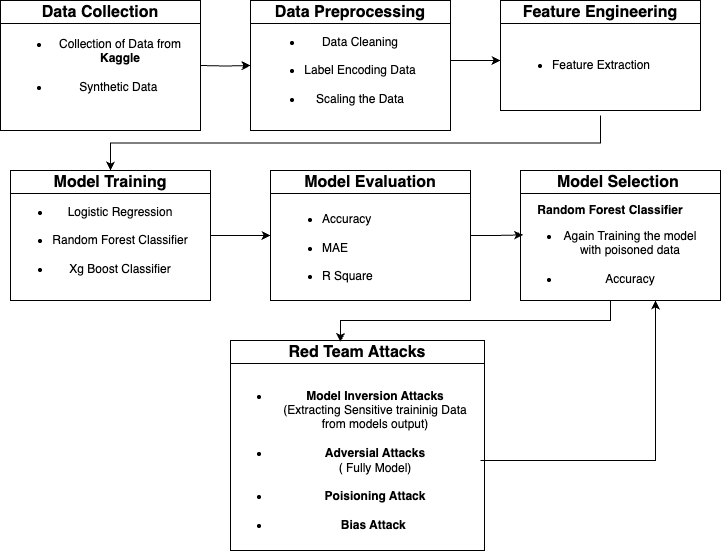

The diagram above was exported from draw.io. Its source (the exported page's mxGraphModel, read from the mxfile embedded in the PNG):
<mxGraphModel dx="1147" dy="714" grid="1" gridSize="10" guides="1" tooltips="1" connect="1" arrows="1" fold="1" page="1" pageScale="1" pageWidth="827" pageHeight="1169" math="0" shadow="0">
  <root>
    <mxCell id="0" />
    <mxCell id="1" parent="0" />
    <mxCell id="27XMiALCs8j7qemIpwvE-1" value="&lt;font style=&quot;font-size: 16px;&quot;&gt;Data Collection&lt;/font&gt;" style="swimlane;whiteSpace=wrap;html=1;" vertex="1" parent="1">
      <mxGeometry x="50" y="100" width="200" height="130" as="geometry" />
    </mxCell>
    <mxCell id="27XMiALCs8j7qemIpwvE-2" value="&lt;ul&gt;&lt;li&gt;Collection of Data from &lt;b&gt;Kaggle&lt;br&gt;&lt;br&gt;&lt;/b&gt;&lt;/li&gt;&lt;li&gt;Synthetic Data&amp;nbsp;&lt;/li&gt;&lt;/ul&gt;" style="text;html=1;align=center;verticalAlign=middle;whiteSpace=wrap;rounded=0;" vertex="1" parent="27XMiALCs8j7qemIpwvE-1">
      <mxGeometry x="10" y="15" width="180" height="100" as="geometry" />
    </mxCell>
    <mxCell id="27XMiALCs8j7qemIpwvE-15" style="edgeStyle=orthogonalEdgeStyle;rounded=0;orthogonalLoop=1;jettySize=auto;html=1;exitX=1;exitY=0.5;exitDx=0;exitDy=0;" edge="1" parent="1" source="27XMiALCs8j7qemIpwvE-5">
      <mxGeometry relative="1" as="geometry">
        <mxPoint x="550" y="160" as="targetPoint" />
        <Array as="points">
          <mxPoint x="500" y="160" />
          <mxPoint x="550" y="160" />
        </Array>
      </mxGeometry>
    </mxCell>
    <mxCell id="27XMiALCs8j7qemIpwvE-5" value="&lt;font style=&quot;font-size: 16px;&quot;&gt;Data Preprocessing&lt;/font&gt;" style="swimlane;whiteSpace=wrap;html=1;" vertex="1" parent="1">
      <mxGeometry x="300" y="100" width="200" height="130" as="geometry" />
    </mxCell>
    <mxCell id="27XMiALCs8j7qemIpwvE-6" value="&lt;ul&gt;&lt;li&gt;Data Cleaning&lt;br&gt;&lt;br&gt;&lt;/li&gt;&lt;li&gt;Label Encoding Data&lt;br&gt;&lt;br&gt;&lt;/li&gt;&lt;li&gt;Scaling the Data&lt;/li&gt;&lt;/ul&gt;" style="text;html=1;align=center;verticalAlign=middle;whiteSpace=wrap;rounded=0;" vertex="1" parent="27XMiALCs8j7qemIpwvE-5">
      <mxGeometry y="20" width="180" height="100" as="geometry" />
    </mxCell>
    <mxCell id="27XMiALCs8j7qemIpwvE-7" style="edgeStyle=orthogonalEdgeStyle;rounded=0;orthogonalLoop=1;jettySize=auto;html=1;entryX=0;entryY=0.5;entryDx=0;entryDy=0;" edge="1" parent="1" target="27XMiALCs8j7qemIpwvE-5">
      <mxGeometry relative="1" as="geometry">
        <mxPoint x="250" y="165" as="sourcePoint" />
      </mxGeometry>
    </mxCell>
    <mxCell id="27XMiALCs8j7qemIpwvE-9" value="&lt;font style=&quot;font-size: 16px;&quot;&gt;Feature Engineering&lt;/font&gt;" style="swimlane;whiteSpace=wrap;html=1;" vertex="1" parent="1">
      <mxGeometry x="550" y="100" width="200" height="110" as="geometry" />
    </mxCell>
    <mxCell id="27XMiALCs8j7qemIpwvE-10" value="&lt;ul&gt;&lt;li&gt;Feature Extraction&lt;/li&gt;&lt;/ul&gt;" style="text;html=1;align=left;verticalAlign=middle;whiteSpace=wrap;rounded=0;" vertex="1" parent="27XMiALCs8j7qemIpwvE-9">
      <mxGeometry x="10" y="15" width="180" height="100" as="geometry" />
    </mxCell>
    <mxCell id="27XMiALCs8j7qemIpwvE-38" style="edgeStyle=orthogonalEdgeStyle;rounded=0;orthogonalLoop=1;jettySize=auto;html=1;entryX=0;entryY=0.5;entryDx=0;entryDy=0;" edge="1" parent="1" source="27XMiALCs8j7qemIpwvE-12" target="27XMiALCs8j7qemIpwvE-17">
      <mxGeometry relative="1" as="geometry" />
    </mxCell>
    <mxCell id="27XMiALCs8j7qemIpwvE-12" value="&lt;font style=&quot;font-size: 16px;&quot;&gt;Model Training&lt;/font&gt;" style="swimlane;whiteSpace=wrap;html=1;" vertex="1" parent="1">
      <mxGeometry x="60" y="270" width="200" height="130" as="geometry" />
    </mxCell>
    <mxCell id="27XMiALCs8j7qemIpwvE-13" value="&lt;ul&gt;&lt;li&gt;Logistic Regression&lt;br&gt;&lt;br&gt;&lt;/li&gt;&lt;li&gt;Random Forest Classifier&lt;br&gt;&lt;br&gt;&lt;/li&gt;&lt;li&gt;Xg Boost Classifier&lt;/li&gt;&lt;/ul&gt;" style="text;html=1;align=center;verticalAlign=middle;whiteSpace=wrap;rounded=0;" vertex="1" parent="27XMiALCs8j7qemIpwvE-12">
      <mxGeometry y="20" width="180" height="100" as="geometry" />
    </mxCell>
    <mxCell id="27XMiALCs8j7qemIpwvE-16" style="edgeStyle=orthogonalEdgeStyle;rounded=0;orthogonalLoop=1;jettySize=auto;html=1;exitX=0.5;exitY=1;exitDx=0;exitDy=0;entryX=0.5;entryY=0;entryDx=0;entryDy=0;" edge="1" parent="1" source="27XMiALCs8j7qemIpwvE-10" target="27XMiALCs8j7qemIpwvE-12">
      <mxGeometry relative="1" as="geometry" />
    </mxCell>
    <mxCell id="27XMiALCs8j7qemIpwvE-17" value="&lt;font style=&quot;font-size: 16px;&quot;&gt;Model Evaluation&lt;/font&gt;" style="swimlane;whiteSpace=wrap;html=1;" vertex="1" parent="1">
      <mxGeometry x="320" y="270" width="200" height="130" as="geometry" />
    </mxCell>
    <mxCell id="27XMiALCs8j7qemIpwvE-18" value="&lt;br&gt;&lt;div&gt;&lt;ul&gt;&lt;li&gt;&lt;span style=&quot;background-color: transparent; color: light-dark(rgb(0, 0, 0), rgb(255, 255, 255));&quot;&gt;Accuracy&lt;br&gt;&lt;br&gt;&lt;/span&gt;&lt;/li&gt;&lt;li&gt;&lt;span style=&quot;background-color: transparent; color: light-dark(rgb(0, 0, 0), rgb(255, 255, 255));&quot;&gt;MAE&lt;br&gt;&lt;br&gt;&lt;/span&gt;&lt;/li&gt;&lt;li&gt;&lt;span style=&quot;background-color: transparent; color: light-dark(rgb(0, 0, 0), rgb(255, 255, 255));&quot;&gt;R Square&lt;/span&gt;&lt;/li&gt;&lt;/ul&gt;&lt;/div&gt;" style="text;html=1;align=left;verticalAlign=middle;whiteSpace=wrap;rounded=0;" vertex="1" parent="27XMiALCs8j7qemIpwvE-17">
      <mxGeometry x="10" y="20" width="180" height="100" as="geometry" />
    </mxCell>
    <mxCell id="27XMiALCs8j7qemIpwvE-22" value="&lt;font style=&quot;font-size: 16px;&quot;&gt;Red Team Attacks&lt;/font&gt;" style="swimlane;whiteSpace=wrap;html=1;" vertex="1" parent="1">
      <mxGeometry x="280" y="440" width="254" height="210" as="geometry" />
    </mxCell>
    <mxCell id="27XMiALCs8j7qemIpwvE-23" value="&lt;ul&gt;&lt;li&gt;&lt;b&gt;Model Inversion Attacks&lt;/b&gt; &lt;br&gt;(Extracting Sensitive traininig Data from models output)&lt;br&gt;&lt;br&gt;&lt;/li&gt;&lt;li&gt;&lt;b&gt;Adversial Attacks&lt;/b&gt; &lt;br&gt;( Fully Model)&lt;br&gt;&lt;br&gt;&lt;/li&gt;&lt;li&gt;&lt;b&gt;Poisioning Attack&lt;/b&gt;&lt;br&gt;&lt;br&gt;&lt;/li&gt;&lt;li&gt;&lt;b&gt;Bias Attack&amp;nbsp;&lt;/b&gt;&lt;/li&gt;&lt;/ul&gt;" style="text;html=1;align=center;verticalAlign=middle;whiteSpace=wrap;rounded=0;" vertex="1" parent="27XMiALCs8j7qemIpwvE-22">
      <mxGeometry y="30" width="250" height="180" as="geometry" />
    </mxCell>
    <mxCell id="27XMiALCs8j7qemIpwvE-30" value="&lt;font style=&quot;font-size: 16px;&quot;&gt;Model Selection&amp;nbsp;&lt;/font&gt;" style="swimlane;whiteSpace=wrap;html=1;" vertex="1" parent="1">
      <mxGeometry x="570" y="270" width="200" height="130" as="geometry">
        <mxRectangle x="300" y="550" width="160" height="30" as="alternateBounds" />
      </mxGeometry>
    </mxCell>
    <mxCell id="27XMiALCs8j7qemIpwvE-31" value="&lt;b&gt;Random Forest Classifier&lt;/b&gt;&lt;br&gt;&lt;div&gt;&lt;ul&gt;&lt;li&gt;&lt;span style=&quot;background-color: transparent; color: light-dark(rgb(0, 0, 0), rgb(255, 255, 255));&quot;&gt;Again Training the model with poisoned data&lt;br&gt;&lt;br&gt;&lt;/span&gt;&lt;/li&gt;&lt;li&gt;Accuracy&lt;/li&gt;&lt;/ul&gt;&lt;/div&gt;" style="text;html=1;align=center;verticalAlign=middle;whiteSpace=wrap;rounded=0;" vertex="1" parent="27XMiALCs8j7qemIpwvE-30">
      <mxGeometry y="30" width="180" height="100" as="geometry" />
    </mxCell>
    <mxCell id="27XMiALCs8j7qemIpwvE-37" style="edgeStyle=orthogonalEdgeStyle;rounded=0;orthogonalLoop=1;jettySize=auto;html=1;exitX=0.5;exitY=1;exitDx=0;exitDy=0;entryX=0.433;entryY=0.007;entryDx=0;entryDy=0;entryPerimeter=0;" edge="1" parent="1" source="27XMiALCs8j7qemIpwvE-31" target="27XMiALCs8j7qemIpwvE-22">
      <mxGeometry relative="1" as="geometry" />
    </mxCell>
    <mxCell id="27XMiALCs8j7qemIpwvE-42" style="edgeStyle=orthogonalEdgeStyle;rounded=0;orthogonalLoop=1;jettySize=auto;html=1;entryX=0.014;entryY=0.344;entryDx=0;entryDy=0;entryPerimeter=0;" edge="1" parent="1" source="27XMiALCs8j7qemIpwvE-17" target="27XMiALCs8j7qemIpwvE-31">
      <mxGeometry relative="1" as="geometry" />
    </mxCell>
    <mxCell id="27XMiALCs8j7qemIpwvE-43" style="edgeStyle=orthogonalEdgeStyle;rounded=0;orthogonalLoop=1;jettySize=auto;html=1;entryX=0.75;entryY=1;entryDx=0;entryDy=0;" edge="1" parent="1" source="27XMiALCs8j7qemIpwvE-23" target="27XMiALCs8j7qemIpwvE-31">
      <mxGeometry relative="1" as="geometry" />
    </mxCell>
  </root>
</mxGraphModel>